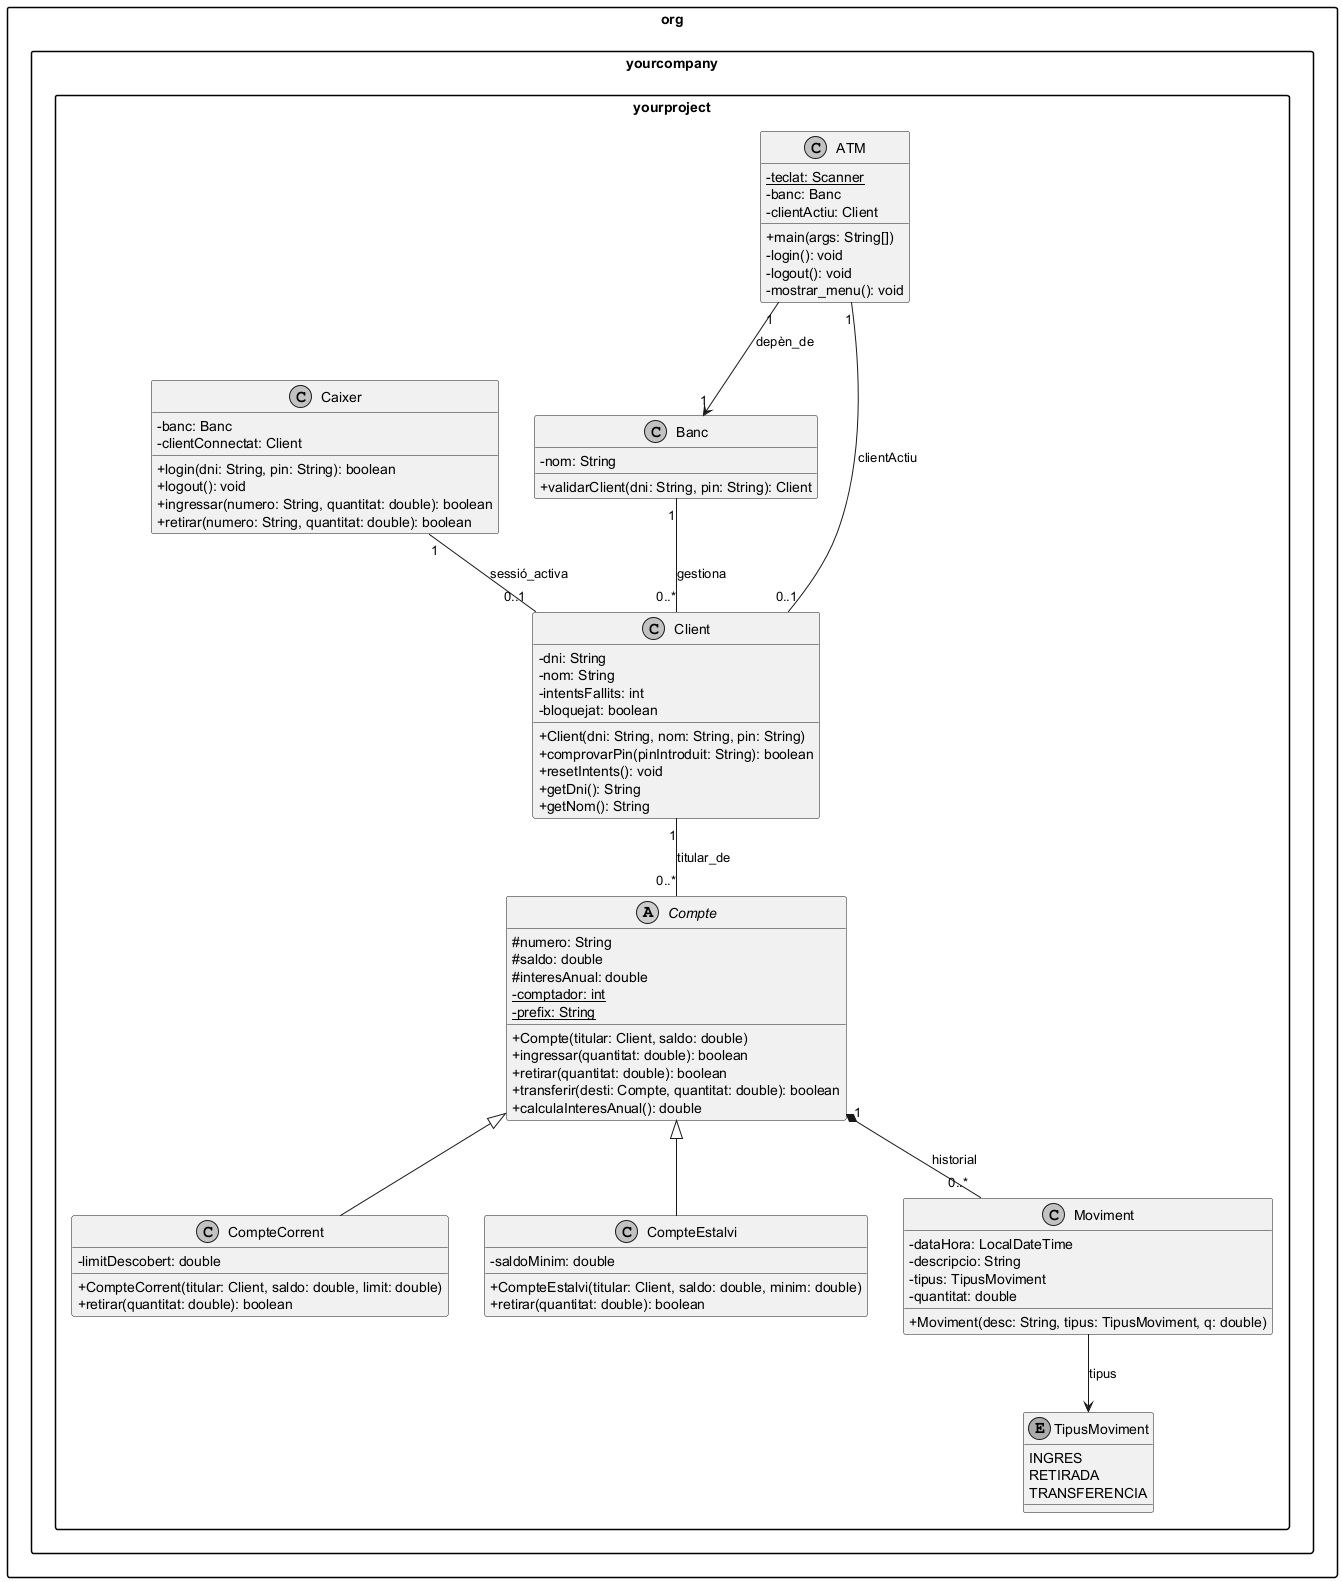

The diagram above was rendered by PlantUML. Its source (embedded in the PNG):
@startuml
skinparam classAttributeIconSize 0
skinparam monochrome true
skinparam packageStyle rectangle
skinparam shadowing false

package "org.yourcompany.yourproject" {

    class ATM {
        {static} -teclat: Scanner
        -banc: Banc
        -clientActiu: Client
        +main(args: String[])
        -login(): void
        -logout(): void
        -mostrar_menu(): void
    }

    class Banc {
        -nom: String
        +validarClient(dni: String, pin: String): Client
    }

    class Caixer {
        -banc: Banc
        -clientConnectat: Client
        +login(dni: String, pin: String): boolean
        +logout(): void
        +ingressar(numero: String, quantitat: double): boolean
        +retirar(numero: String, quantitat: double): boolean
    }

    class Client {
        -dni: String
        -nom: String
        -intentsFallits: int
        -bloquejat: boolean
        +Client(dni: String, nom: String, pin: String)
        +comprovarPin(pinIntroduit: String): boolean
        +resetIntents(): void
        +getDni(): String
        +getNom(): String
    }

    abstract class Compte {
        #numero: String
        #saldo: double
        #interesAnual: double
        {static} -comptador: int
        {static} -prefix: String
        +Compte(titular: Client, saldo: double)
        +ingressar(quantitat: double): boolean
        +retirar(quantitat: double): boolean
        +transferir(desti: Compte, quantitat: double): boolean
        +calculaInteresAnual(): double
    }

    class CompteCorrent {
        -limitDescobert: double
        +CompteCorrent(titular: Client, saldo: double, limit: double)
        +retirar(quantitat: double): boolean
    }

    class CompteEstalvi {
        -saldoMinim: double
        +CompteEstalvi(titular: Client, saldo: double, minim: double)
        +retirar(quantitat: double): boolean
    }

    class Moviment {
        -dataHora: LocalDateTime
        -descripcio: String
        -tipus: TipusMoviment
        -quantitat: double
        +Moviment(desc: String, tipus: TipusMoviment, q: double)
    }

    enum TipusMoviment {
        INGRES
        RETIRADA
        TRANSFERENCIA
    }

    ' --- RELACIONS D'HERÈNCIA (Rúbrica: Fletxa correcta i polimorfisme) ---
    Compte <|-- CompteCorrent
    Compte <|-- CompteEstalvi

    ' --- RELACIONS DE COMPOSICIÓ (Rúbrica: Diamant negre i dependència forta) ---
    Compte "1" *-- "0..*" Moviment : historial

    ' --- RELACIONS D'ASSOCIACIÓ I MULTIPLICITAT ---
    
    ' Banc — Client (Rúbrica: 1 a 0..*)
    Banc "1" -- "0..*" Client : gestiona

    ' Client — Compte (Rúbrica: 1 a 0..* i referència al titular)
    Client "1" -- "0..*" Compte : titular_de

    ' ATM — Banc (Rúbrica: Associació directa 1 a 1 i navegabilitat)
    ATM "1" --> "1" Banc : depèn_de

    ' ATM — Client (Rúbrica: 0..1 client connectat)
    ATM "1" -- "0..1" Client : clientActiu

    ' Caixer (Rúbrica: Un sol client connectat)
    Caixer "1" -- "0..1" Client : sessió_activa

    ' Moviment (Rúbrica: Ús de l'enum)
    Moviment --> TipusMoviment : tipus
}
@enduml